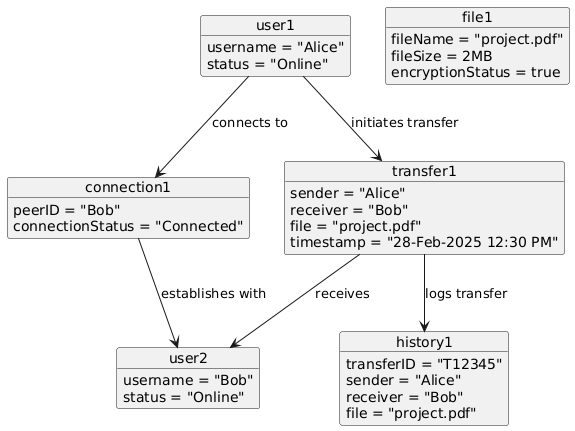

The diagram above was rendered by PlantUML. Its source (embedded in the PNG):
@startuml
object user1 {
  username = "Alice"
  status = "Online"
}

object user2 {
  username = "Bob"
  status = "Online"
}

object file1 {
  fileName = "project.pdf"
  fileSize = 2MB
  encryptionStatus = true
}

object connection1 {
  peerID = "Bob"
  connectionStatus = "Connected"
}

object transfer1 {
  sender = "Alice"
  receiver = "Bob"
  file = "project.pdf"
  timestamp = "28-Feb-2025 12:30 PM"
}

object history1 {
  transferID = "T12345"
  sender = "Alice"
  receiver = "Bob"
  file = "project.pdf"
}

user1 --> connection1 : connects to
connection1 --> user2 : establishes with
user1 --> transfer1 : initiates transfer
transfer1 --> user2 : receives
transfer1 --> history1 : logs transfer
@enduml